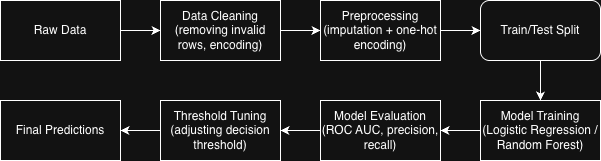

The diagram above was exported from draw.io. Its source (the exported page's mxGraphModel, read from the mxfile embedded in the PNG):
<mxGraphModel dx="964" dy="538" grid="1" gridSize="10" guides="1" tooltips="1" connect="1" arrows="1" fold="1" page="1" pageScale="1" pageWidth="827" pageHeight="1169" math="0" shadow="0">
  <root>
    <mxCell id="0" />
    <mxCell id="1" parent="0" />
    <mxCell id="31VnwnZzpz7vnrF2gnNP-9" edge="1" parent="1" source="31VnwnZzpz7vnrF2gnNP-1" style="edgeStyle=orthogonalEdgeStyle;rounded=0;orthogonalLoop=1;jettySize=auto;html=1;" target="31VnwnZzpz7vnrF2gnNP-2" value="">
      <mxGeometry relative="1" as="geometry" />
    </mxCell>
    <mxCell id="31VnwnZzpz7vnrF2gnNP-1" parent="1" style="rounded=0;whiteSpace=wrap;html=1;" value="Raw Data" vertex="1">
      <mxGeometry height="60" width="120" x="30" y="30" as="geometry" />
    </mxCell>
    <mxCell id="31VnwnZzpz7vnrF2gnNP-10" edge="1" parent="1" source="31VnwnZzpz7vnrF2gnNP-2" style="edgeStyle=orthogonalEdgeStyle;rounded=0;orthogonalLoop=1;jettySize=auto;html=1;" target="31VnwnZzpz7vnrF2gnNP-3" value="">
      <mxGeometry relative="1" as="geometry" />
    </mxCell>
    <mxCell id="31VnwnZzpz7vnrF2gnNP-2" parent="1" style="rounded=0;whiteSpace=wrap;html=1;" value="Data Cleaning&lt;div&gt;(removing invalid rows, encoding)&lt;/div&gt;" vertex="1">
      <mxGeometry height="60" width="120" x="190" y="30" as="geometry" />
    </mxCell>
    <mxCell id="31VnwnZzpz7vnrF2gnNP-11" edge="1" parent="1" source="31VnwnZzpz7vnrF2gnNP-3" style="edgeStyle=orthogonalEdgeStyle;rounded=0;orthogonalLoop=1;jettySize=auto;html=1;" target="31VnwnZzpz7vnrF2gnNP-4" value="">
      <mxGeometry relative="1" as="geometry" />
    </mxCell>
    <mxCell id="31VnwnZzpz7vnrF2gnNP-3" parent="1" style="rounded=0;whiteSpace=wrap;html=1;" value="Preprocessing&lt;br&gt;(imputation + one-hot encoding)" vertex="1">
      <mxGeometry height="60" width="120" x="350" y="30" as="geometry" />
    </mxCell>
    <mxCell id="31VnwnZzpz7vnrF2gnNP-12" edge="1" parent="1" source="31VnwnZzpz7vnrF2gnNP-4" style="edgeStyle=orthogonalEdgeStyle;rounded=0;orthogonalLoop=1;jettySize=auto;html=1;" target="31VnwnZzpz7vnrF2gnNP-5" value="">
      <mxGeometry relative="1" as="geometry" />
    </mxCell>
    <mxCell id="31VnwnZzpz7vnrF2gnNP-4" parent="1" style="rounded=1;whiteSpace=wrap;html=1;" value="Train/Test Split" vertex="1">
      <mxGeometry height="60" width="120" x="510" y="30" as="geometry" />
    </mxCell>
    <mxCell id="31VnwnZzpz7vnrF2gnNP-13" edge="1" parent="1" source="31VnwnZzpz7vnrF2gnNP-5" style="edgeStyle=orthogonalEdgeStyle;rounded=0;orthogonalLoop=1;jettySize=auto;html=1;" target="31VnwnZzpz7vnrF2gnNP-6" value="">
      <mxGeometry relative="1" as="geometry" />
    </mxCell>
    <mxCell id="31VnwnZzpz7vnrF2gnNP-5" parent="1" style="rounded=0;whiteSpace=wrap;html=1;" value="Model Training&lt;br&gt;(Logistic Regression / Random Forest)" vertex="1">
      <mxGeometry height="60" width="120" x="510" y="130" as="geometry" />
    </mxCell>
    <mxCell id="31VnwnZzpz7vnrF2gnNP-14" edge="1" parent="1" source="31VnwnZzpz7vnrF2gnNP-6" style="edgeStyle=orthogonalEdgeStyle;rounded=0;orthogonalLoop=1;jettySize=auto;html=1;" target="31VnwnZzpz7vnrF2gnNP-7" value="">
      <mxGeometry relative="1" as="geometry" />
    </mxCell>
    <mxCell id="31VnwnZzpz7vnrF2gnNP-6" parent="1" style="rounded=0;whiteSpace=wrap;html=1;" value="Model Evaluation&lt;br&gt;(ROC AUC, precision, recall)" vertex="1">
      <mxGeometry height="60" width="120" x="350" y="130" as="geometry" />
    </mxCell>
    <mxCell id="31VnwnZzpz7vnrF2gnNP-15" edge="1" parent="1" source="31VnwnZzpz7vnrF2gnNP-7" style="edgeStyle=orthogonalEdgeStyle;rounded=0;orthogonalLoop=1;jettySize=auto;html=1;" target="31VnwnZzpz7vnrF2gnNP-8" value="">
      <mxGeometry relative="1" as="geometry" />
    </mxCell>
    <mxCell id="31VnwnZzpz7vnrF2gnNP-7" parent="1" style="rounded=0;whiteSpace=wrap;html=1;" value="Threshold Tuning&lt;div&gt;(adjusting decision threshold)&lt;/div&gt;" vertex="1">
      <mxGeometry height="60" width="120" x="190" y="130" as="geometry" />
    </mxCell>
    <mxCell id="31VnwnZzpz7vnrF2gnNP-8" parent="1" style="rounded=0;whiteSpace=wrap;html=1;" value="Final Predictions" vertex="1">
      <mxGeometry height="60" width="120" x="30" y="130" as="geometry" />
    </mxCell>
  </root>
</mxGraphModel>